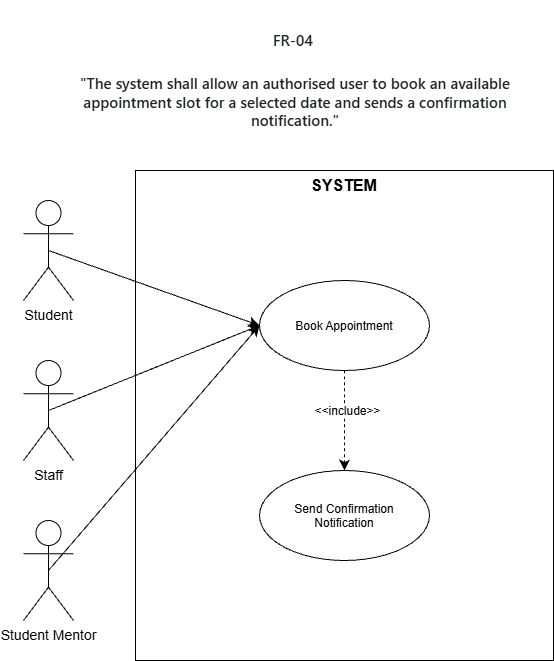

The diagram above was exported from draw.io. Its source (the exported page's mxGraphModel, read from the mxfile embedded in the PNG):
<mxGraphModel dx="1116" dy="690" grid="1" gridSize="10" guides="1" tooltips="1" connect="1" arrows="1" fold="1" page="1" pageScale="1" pageWidth="827" pageHeight="1169" math="0" shadow="0">
  <root>
    <mxCell id="0" />
    <mxCell id="1" parent="0" />
    <mxCell id="bjOOKTxZJVlOOaXmi2BB-9" parent="1" style="rounded=0;whiteSpace=wrap;html=1;" value="" vertex="1">
      <mxGeometry height="490" width="418" x="202" y="170" as="geometry" />
    </mxCell>
    <mxCell id="bjOOKTxZJVlOOaXmi2BB-15" edge="1" parent="1" source="bjOOKTxZJVlOOaXmi2BB-1" style="edgeStyle=none;curved=1;rounded=0;curveGeometry=1;orthogonalLoop=1;jettySize=auto;html=1;exitX=0.5;exitY=0.5;exitDx=0;exitDy=0;exitPerimeter=0;entryX=0;entryY=0.5;entryDx=0;entryDy=0;fontSize=12;defaultLabelBackgroundColor=page;labelPadding=0 4;startSize=8;endSize=8;" target="bjOOKTxZJVlOOaXmi2BB-11">
      <mxGeometry relative="1" as="geometry" />
    </mxCell>
    <mxCell id="bjOOKTxZJVlOOaXmi2BB-1" parent="1" style="shape=umlActor;verticalLabelPosition=bottom;verticalAlign=top;html=1;outlineConnect=0;labelPerimeter=1;" value="&lt;font style=&quot;font-size: 14px;&quot;&gt;Student&lt;/font&gt;" vertex="1">
      <mxGeometry height="100" width="50" x="90" y="200" as="geometry" />
    </mxCell>
    <mxCell id="bjOOKTxZJVlOOaXmi2BB-16" edge="1" parent="1" source="bjOOKTxZJVlOOaXmi2BB-5" style="edgeStyle=none;curved=1;rounded=0;curveGeometry=1;orthogonalLoop=1;jettySize=auto;html=1;exitX=0.5;exitY=0.5;exitDx=0;exitDy=0;exitPerimeter=0;entryX=0;entryY=0.5;entryDx=0;entryDy=0;fontSize=12;defaultLabelBackgroundColor=page;labelPadding=0 4;startSize=8;endSize=8;" target="bjOOKTxZJVlOOaXmi2BB-11">
      <mxGeometry relative="1" as="geometry" />
    </mxCell>
    <mxCell id="bjOOKTxZJVlOOaXmi2BB-5" parent="1" style="shape=umlActor;verticalLabelPosition=bottom;verticalAlign=top;html=1;outlineConnect=0;labelPerimeter=1;" value="&lt;font style=&quot;font-size: 14px;&quot;&gt;Staff&lt;/font&gt;" vertex="1">
      <mxGeometry height="100" width="50" x="90" y="360" as="geometry" />
    </mxCell>
    <mxCell id="bjOOKTxZJVlOOaXmi2BB-17" edge="1" parent="1" source="bjOOKTxZJVlOOaXmi2BB-6" style="edgeStyle=none;curved=1;rounded=0;curveGeometry=1;orthogonalLoop=1;jettySize=auto;html=1;exitX=0.5;exitY=0.5;exitDx=0;exitDy=0;exitPerimeter=0;entryX=0;entryY=0.5;entryDx=0;entryDy=0;fontSize=12;defaultLabelBackgroundColor=page;labelPadding=0 4;startSize=8;endSize=8;" target="bjOOKTxZJVlOOaXmi2BB-11">
      <mxGeometry relative="1" as="geometry" />
    </mxCell>
    <mxCell id="bjOOKTxZJVlOOaXmi2BB-6" parent="1" style="shape=umlActor;verticalLabelPosition=bottom;verticalAlign=top;html=1;outlineConnect=0;labelPerimeter=1;" value="&lt;font style=&quot;font-size: 14px;&quot;&gt;Student Mentor&lt;/font&gt;" vertex="1">
      <mxGeometry height="100" width="50" x="90" y="520" as="geometry" />
    </mxCell>
    <mxCell id="bjOOKTxZJVlOOaXmi2BB-7" parent="1" style="text;whiteSpace=wrap;html=1;align=center;" value="&lt;h3 tabindex=&quot;-1&quot; class=&quot;heading-element&quot; dir=&quot;auto&quot; style=&quot;box-sizing: border-box; margin-top: 24px; margin-bottom: 16px; font-size: 1.25em; font-weight: 600; line-height: 1.25; color: rgb(31, 35, 40); font-family: &amp;quot;Mona Sans VF&amp;quot;, -apple-system, BlinkMacSystemFont, &amp;quot;Segoe UI&amp;quot;, &amp;quot;Noto Sans Backtick Fix&amp;quot;, &amp;quot;Noto Sans&amp;quot;, Helvetica, Arial, sans-serif, &amp;quot;Apple Color Emoji&amp;quot;, &amp;quot;Segoe UI Emoji&amp;quot;; font-style: normal; font-variant-ligatures: normal; font-variant-caps: normal; letter-spacing: normal; orphans: 2; text-indent: 0px; text-transform: none; widows: 2; word-spacing: 0px; -webkit-text-stroke-width: 0px; white-space: normal; background-color: rgb(255, 255, 255); text-decoration-thickness: initial; text-decoration-style: initial; text-decoration-color: initial;&quot;&gt;FR-04&amp;nbsp;&lt;/h3&gt;&lt;h3 tabindex=&quot;-1&quot; class=&quot;heading-element&quot; dir=&quot;auto&quot; style=&quot;box-sizing: border-box; margin-top: 24px; margin-bottom: 16px; font-size: 1.25em; font-weight: 600; line-height: 1.25; color: rgb(31, 35, 40); font-family: &amp;quot;Mona Sans VF&amp;quot;, -apple-system, BlinkMacSystemFont, &amp;quot;Segoe UI&amp;quot;, &amp;quot;Noto Sans Backtick Fix&amp;quot;, &amp;quot;Noto Sans&amp;quot;, Helvetica, Arial, sans-serif, &amp;quot;Apple Color Emoji&amp;quot;, &amp;quot;Segoe UI Emoji&amp;quot;; font-style: normal; font-variant-ligatures: normal; font-variant-caps: normal; letter-spacing: normal; orphans: 2; text-indent: 0px; text-transform: none; widows: 2; word-spacing: 0px; -webkit-text-stroke-width: 0px; white-space: normal; background-color: rgb(255, 255, 255); text-decoration-thickness: initial; text-decoration-style: initial; text-decoration-color: initial;&quot;&gt;&quot;The system shall allow an authorised user to book an available appointment slot for a selected date and sends a confirmation notification.&quot;&lt;/h3&gt;" vertex="1">
      <mxGeometry height="120" width="456" x="134" as="geometry" />
    </mxCell>
    <mxCell id="bjOOKTxZJVlOOaXmi2BB-10" parent="1" style="text;html=1;whiteSpace=wrap;strokeColor=none;fillColor=none;align=center;verticalAlign=middle;rounded=0;" value="&lt;b&gt;&lt;font style=&quot;font-size: 16px;&quot;&gt;SYSTEM&lt;/font&gt;&lt;/b&gt;" vertex="1">
      <mxGeometry height="30" width="60" x="381" y="170" as="geometry" />
    </mxCell>
    <mxCell id="bjOOKTxZJVlOOaXmi2BB-19" edge="1" parent="1" source="bjOOKTxZJVlOOaXmi2BB-11" style="edgeStyle=none;curved=1;rounded=0;curveGeometry=1;orthogonalLoop=1;jettySize=auto;html=1;exitX=0.5;exitY=1;exitDx=0;exitDy=0;entryX=0.5;entryY=0;entryDx=0;entryDy=0;fontSize=12;defaultLabelBackgroundColor=page;labelPadding=0 4;startSize=8;endSize=8;dashed=1;" target="bjOOKTxZJVlOOaXmi2BB-18">
      <mxGeometry relative="1" as="geometry" />
    </mxCell>
    <mxCell id="bjOOKTxZJVlOOaXmi2BB-20" connectable="0" parent="bjOOKTxZJVlOOaXmi2BB-19" style="edgeLabel;html=1;align=center;verticalAlign=middle;resizable=0;points=[];inheritText=1;fontSize=12;defaultLabelBackgroundColor=page;labelPadding=0 4;" value="&amp;lt;&amp;lt;include&amp;gt;&amp;gt;" vertex="1">
      <mxGeometry relative="1" x="-0.1944" y="2" as="geometry">
        <mxPoint as="offset" />
      </mxGeometry>
    </mxCell>
    <mxCell id="bjOOKTxZJVlOOaXmi2BB-11" parent="1" style="ellipse;whiteSpace=wrap;html=1;shapeInside=1;" value="&lt;font&gt;Book Appointment&lt;/font&gt;" vertex="1">
      <mxGeometry height="90" width="170" x="326" y="280" as="geometry" />
    </mxCell>
    <mxCell id="bjOOKTxZJVlOOaXmi2BB-18" parent="1" style="ellipse;whiteSpace=wrap;html=1;shapeInside=1;" value="Send Confirmation Notification" vertex="1">
      <mxGeometry height="90" width="170" x="326" y="470" as="geometry" />
    </mxCell>
  </root>
</mxGraphModel>